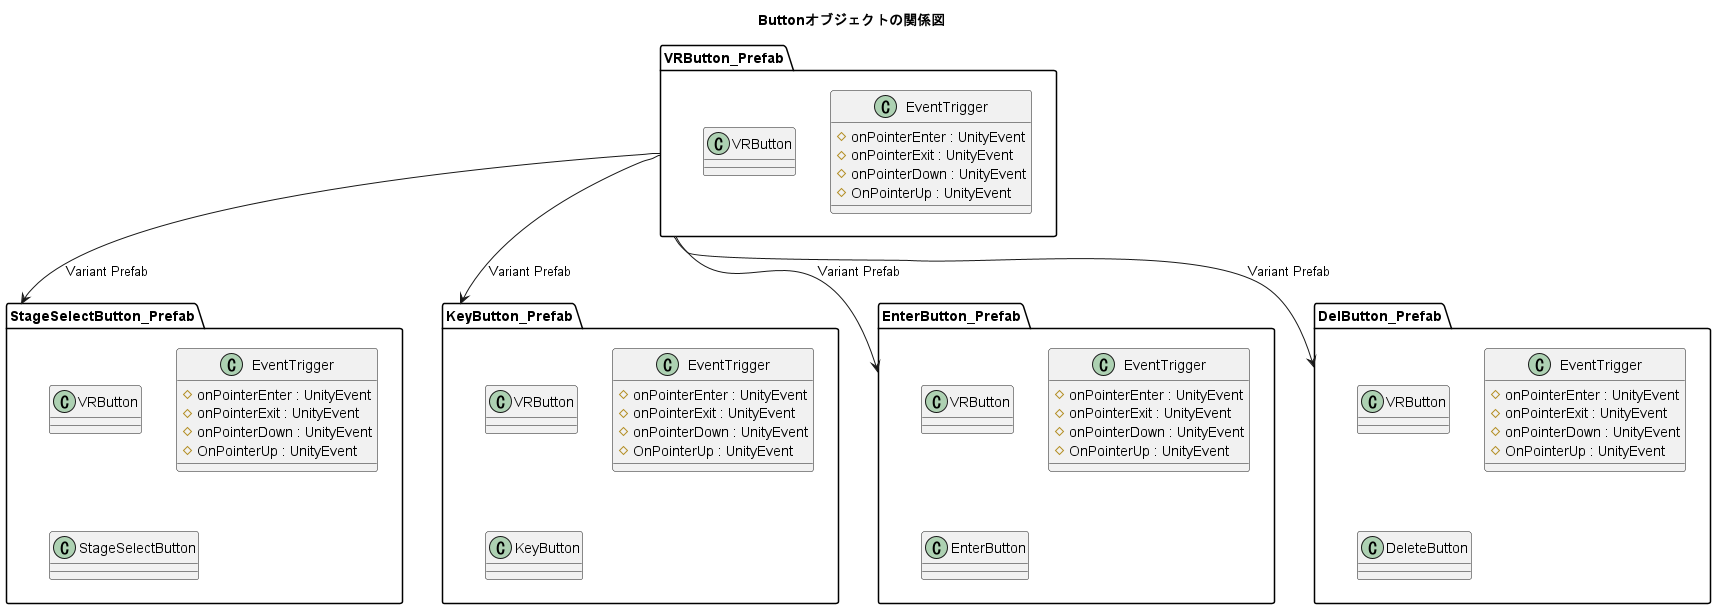

The diagram above was rendered by PlantUML. Its source (embedded in the PNG):
@startuml
title Buttonオブジェクトの関係図
package VRButton_Prefab
{
   class EventTrigger
   {
       # onPointerEnter : UnityEvent
       # onPointerExit : UnityEvent
       # onPointerDown : UnityEvent
       # OnPointerUp : UnityEvent
   } 
   
   class VRButton
}

package StageSelectButton_Prefab
{
    class EventTrigger
    {
        # onPointerEnter : UnityEvent
        # onPointerExit : UnityEvent
        # onPointerDown : UnityEvent
        # OnPointerUp : UnityEvent
    } 
    
     
    class StageSelectButton
    {   
        
    } 
    
    class VRButton
    
    StageSelectButton -[hidden]u- VRButton
    VRButton -[hidden]r- EventTrigger
}

package KeyButton_Prefab
{
    class EventTrigger
    {
        # onPointerEnter : UnityEvent
        # onPointerExit : UnityEvent
        # onPointerDown : UnityEvent
        # OnPointerUp : UnityEvent
    } 
    
     
    class KeyButton
    {   
        
    } 
    
    class VRButton
    
    KeyButton -[hidden]u- VRButton
    VRButton -[hidden]r- EventTrigger
}

package EnterButton_Prefab
{
    class EventTrigger
        {
            # onPointerEnter : UnityEvent
            # onPointerExit : UnityEvent
            # onPointerDown : UnityEvent
            # OnPointerUp : UnityEvent
        } 
        
         
        class EnterButton
        {   
            
        } 
        
        class VRButton
        
        EnterButton -[hidden]u- VRButton
        VRButton -[hidden]r- EventTrigger
}

package DelButton_Prefab
{
    class EventTrigger
        {
            # onPointerEnter : UnityEvent
            # onPointerExit : UnityEvent
            # onPointerDown : UnityEvent
            # OnPointerUp : UnityEvent
        } 
        
         
        class DeleteButton
        {   
            
        } 
        
        class VRButton
        
        DeleteButton -[hidden]u- VRButton
        VRButton -[hidden]r- EventTrigger
}

VRButton_Prefab --> StageSelectButton_Prefab : Variant Prefab
VRButton_Prefab --> KeyButton_Prefab : Variant Prefab
VRButton_Prefab --> DelButton_Prefab : Variant Prefab
VRButton_Prefab --> EnterButton_Prefab : Variant Prefab

@enduml